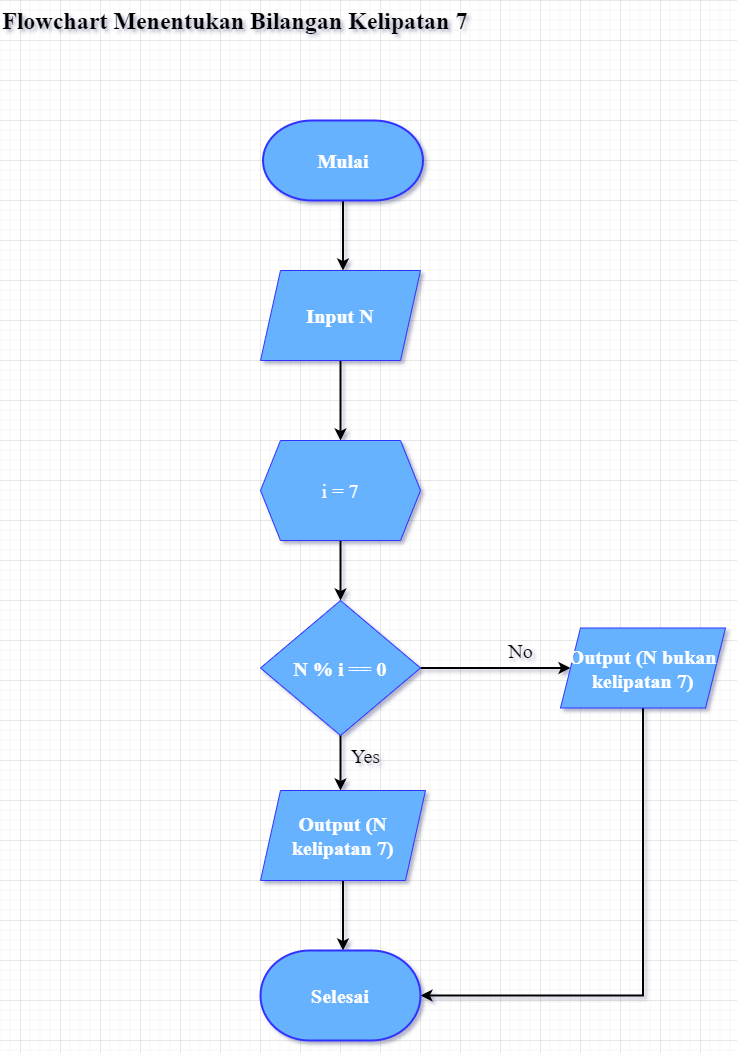

The diagram above was exported from draw.io. Its source (the exported page's mxGraphModel, read from the mxfile embedded in the PNG):
<mxGraphModel dx="1100" dy="565" grid="1" gridSize="10" guides="1" tooltips="1" connect="1" arrows="1" fold="1" page="1" pageScale="1" pageWidth="850" pageHeight="1100" math="0" shadow="0">
  <root>
    <mxCell id="0" />
    <mxCell id="1" parent="0" />
    <mxCell id="EyDFLJI6bxlE5Z2LN-d4-11" style="edgeStyle=orthogonalEdgeStyle;rounded=0;orthogonalLoop=1;jettySize=auto;html=1;exitX=0.5;exitY=1;exitDx=0;exitDy=0;strokeWidth=2;fontFamily=Times New Roman;fontSize=20;fontColor=#FFFFFF;" edge="1" parent="1" source="EyDFLJI6bxlE5Z2LN-d4-2" target="EyDFLJI6bxlE5Z2LN-d4-5">
      <mxGeometry relative="1" as="geometry" />
    </mxCell>
    <mxCell id="EyDFLJI6bxlE5Z2LN-d4-2" value="Input N" style="shape=parallelogram;perimeter=parallelogramPerimeter;whiteSpace=wrap;html=1;fixedSize=1;strokeColor=#3333FF;fontFamily=Times New Roman;fontSize=20;fillColor=#66B2FF;fontColor=#ffffff;fontStyle=1" vertex="1" parent="1">
      <mxGeometry x="320" y="310" width="160" height="90" as="geometry" />
    </mxCell>
    <mxCell id="EyDFLJI6bxlE5Z2LN-d4-15" style="edgeStyle=orthogonalEdgeStyle;rounded=0;orthogonalLoop=1;jettySize=auto;html=1;exitX=0.5;exitY=1;exitDx=0;exitDy=0;strokeWidth=2;fontFamily=Times New Roman;fontSize=20;fontColor=#FFFFFF;" edge="1" parent="1" source="EyDFLJI6bxlE5Z2LN-d4-3">
      <mxGeometry relative="1" as="geometry">
        <mxPoint x="400" y="830" as="targetPoint" />
      </mxGeometry>
    </mxCell>
    <mxCell id="EyDFLJI6bxlE5Z2LN-d4-16" style="edgeStyle=orthogonalEdgeStyle;rounded=0;orthogonalLoop=1;jettySize=auto;html=1;exitX=1;exitY=0.5;exitDx=0;exitDy=0;entryX=0;entryY=0.5;entryDx=0;entryDy=0;strokeWidth=2;fontFamily=Times New Roman;fontSize=20;fontColor=#FFFFFF;" edge="1" parent="1" source="EyDFLJI6bxlE5Z2LN-d4-3" target="EyDFLJI6bxlE5Z2LN-d4-6">
      <mxGeometry relative="1" as="geometry" />
    </mxCell>
    <mxCell id="EyDFLJI6bxlE5Z2LN-d4-3" value="&lt;font color=&quot;#ffffff&quot;&gt;N % i == 0&lt;/font&gt;" style="rhombus;whiteSpace=wrap;html=1;strokeColor=#3333FF;fontFamily=Times New Roman;fontSize=20;fillColor=#66B2FF;fontStyle=1" vertex="1" parent="1">
      <mxGeometry x="320" y="640" width="160" height="135" as="geometry" />
    </mxCell>
    <mxCell id="EyDFLJI6bxlE5Z2LN-d4-19" style="edgeStyle=orthogonalEdgeStyle;rounded=0;orthogonalLoop=1;jettySize=auto;html=1;exitX=0.5;exitY=1;exitDx=0;exitDy=0;strokeWidth=2;fontFamily=Times New Roman;fontSize=20;fontColor=#000000;" edge="1" parent="1" source="EyDFLJI6bxlE5Z2LN-d4-4">
      <mxGeometry relative="1" as="geometry">
        <mxPoint x="402.5" y="990" as="targetPoint" />
      </mxGeometry>
    </mxCell>
    <mxCell id="EyDFLJI6bxlE5Z2LN-d4-4" value="&lt;b&gt;Output (N kelipatan 7)&lt;/b&gt;" style="shape=parallelogram;perimeter=parallelogramPerimeter;whiteSpace=wrap;html=1;fixedSize=1;strokeColor=#3333FF;fontFamily=Times New Roman;fontSize=20;fontColor=#FFFFFF;fillColor=#66B2FF;" vertex="1" parent="1">
      <mxGeometry x="320" y="830" width="165" height="90" as="geometry" />
    </mxCell>
    <mxCell id="EyDFLJI6bxlE5Z2LN-d4-14" style="edgeStyle=orthogonalEdgeStyle;rounded=0;orthogonalLoop=1;jettySize=auto;html=1;exitX=0.5;exitY=1;exitDx=0;exitDy=0;entryX=0.5;entryY=0;entryDx=0;entryDy=0;strokeWidth=2;fontFamily=Times New Roman;fontSize=20;fontColor=#FFFFFF;" edge="1" parent="1" source="EyDFLJI6bxlE5Z2LN-d4-5" target="EyDFLJI6bxlE5Z2LN-d4-3">
      <mxGeometry relative="1" as="geometry" />
    </mxCell>
    <mxCell id="EyDFLJI6bxlE5Z2LN-d4-5" value="i = 7" style="shape=hexagon;perimeter=hexagonPerimeter2;whiteSpace=wrap;html=1;fixedSize=1;strokeColor=#3333FF;fontFamily=Times New Roman;fontSize=20;fontColor=#FFFFFF;fillColor=#66B2FF;" vertex="1" parent="1">
      <mxGeometry x="320" y="480" width="160" height="100" as="geometry" />
    </mxCell>
    <mxCell id="EyDFLJI6bxlE5Z2LN-d4-20" style="edgeStyle=orthogonalEdgeStyle;rounded=0;orthogonalLoop=1;jettySize=auto;html=1;exitX=0.5;exitY=1;exitDx=0;exitDy=0;strokeWidth=2;fontFamily=Times New Roman;fontSize=20;fontColor=#000000;entryX=1;entryY=0.5;entryDx=0;entryDy=0;entryPerimeter=0;" edge="1" parent="1" source="EyDFLJI6bxlE5Z2LN-d4-6" target="EyDFLJI6bxlE5Z2LN-d4-7">
      <mxGeometry relative="1" as="geometry">
        <mxPoint x="702.5" y="1040" as="targetPoint" />
      </mxGeometry>
    </mxCell>
    <mxCell id="EyDFLJI6bxlE5Z2LN-d4-6" value="&lt;b&gt;Output (N bukan kelipatan 7)&lt;/b&gt;" style="shape=parallelogram;perimeter=parallelogramPerimeter;whiteSpace=wrap;html=1;fixedSize=1;strokeColor=#3333FF;fontFamily=Times New Roman;fontSize=20;fontColor=#FFFFFF;fillColor=#66B2FF;" vertex="1" parent="1">
      <mxGeometry x="620" y="667.5" width="165" height="80" as="geometry" />
    </mxCell>
    <mxCell id="EyDFLJI6bxlE5Z2LN-d4-7" value="&lt;b&gt;Selesai&lt;/b&gt;" style="strokeWidth=2;html=1;shape=mxgraph.flowchart.terminator;whiteSpace=wrap;strokeColor=#3333FF;fontFamily=Times New Roman;fontSize=20;fontColor=#FFFFFF;fillColor=#66B2FF;" vertex="1" parent="1">
      <mxGeometry x="320" y="990" width="160" height="90" as="geometry" />
    </mxCell>
    <mxCell id="EyDFLJI6bxlE5Z2LN-d4-13" style="edgeStyle=orthogonalEdgeStyle;rounded=0;orthogonalLoop=1;jettySize=auto;html=1;exitX=0.5;exitY=1;exitDx=0;exitDy=0;exitPerimeter=0;strokeWidth=2;fontFamily=Times New Roman;fontSize=20;fontColor=#FFFFFF;" edge="1" parent="1" source="EyDFLJI6bxlE5Z2LN-d4-8">
      <mxGeometry relative="1" as="geometry">
        <mxPoint x="402.5" y="310" as="targetPoint" />
      </mxGeometry>
    </mxCell>
    <mxCell id="EyDFLJI6bxlE5Z2LN-d4-8" value="&lt;b&gt;Mulai&lt;/b&gt;" style="strokeWidth=2;html=1;shape=mxgraph.flowchart.terminator;whiteSpace=wrap;strokeColor=#3333FF;fontFamily=Times New Roman;fontSize=20;fontColor=#FFFFFF;fillColor=#66B2FF;" vertex="1" parent="1">
      <mxGeometry x="322.5" y="160" width="160" height="80" as="geometry" />
    </mxCell>
    <mxCell id="EyDFLJI6bxlE5Z2LN-d4-17" value="&lt;font color=&quot;#000000&quot;&gt;No&lt;/font&gt;" style="text;html=1;align=center;verticalAlign=middle;resizable=0;points=[];autosize=1;strokeColor=none;fillColor=none;fontSize=20;fontFamily=Times New Roman;fontColor=#FFFFFF;" vertex="1" parent="1">
      <mxGeometry x="555" y="670" width="50" height="40" as="geometry" />
    </mxCell>
    <mxCell id="EyDFLJI6bxlE5Z2LN-d4-18" value="&lt;font color=&quot;#000000&quot;&gt;Yes&lt;/font&gt;" style="text;html=1;align=center;verticalAlign=middle;resizable=0;points=[];autosize=1;strokeColor=none;fillColor=none;fontSize=20;fontFamily=Times New Roman;fontColor=#FFFFFF;" vertex="1" parent="1">
      <mxGeometry x="400" y="775" width="50" height="40" as="geometry" />
    </mxCell>
    <mxCell id="EyDFLJI6bxlE5Z2LN-d4-21" value="&lt;font size=&quot;1&quot;&gt;&lt;b style=&quot;font-size: 24px;&quot;&gt;Flowchart Menentukan Bilangan Kelipatan 7&lt;/b&gt;&lt;/font&gt;" style="text;whiteSpace=wrap;html=1;fontSize=20;fontFamily=Times New Roman;fontColor=#000000;" vertex="1" parent="1">
      <mxGeometry x="60" y="40" width="490" height="60" as="geometry" />
    </mxCell>
  </root>
</mxGraphModel>